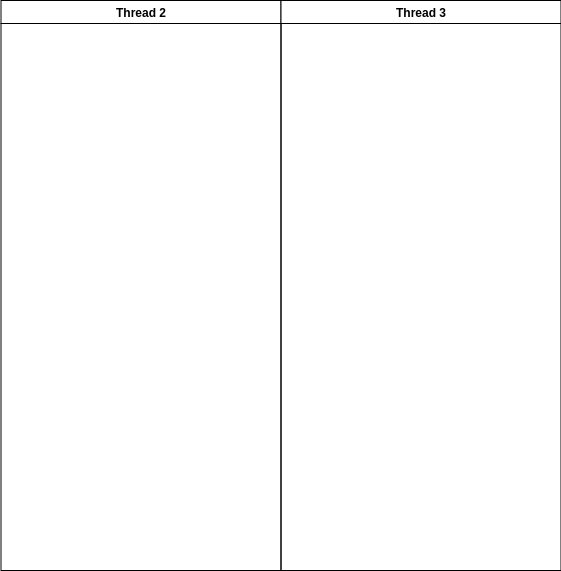

The diagram above was exported from draw.io. Its source (the exported page's mxGraphModel, read from the mxfile embedded in the PNG):
<mxGraphModel dx="1422" dy="788" grid="1" gridSize="10" guides="1" tooltips="1" connect="1" arrows="1" fold="1" page="1" pageScale="1" pageWidth="1169" pageHeight="826" background="#ffffff" math="0" shadow="0">
  <root>
    <mxCell id="0" />
    <mxCell id="1" parent="0" />
    <mxCell id="3" value="Thread 2" style="swimlane;whiteSpace=wrap" parent="1" vertex="1">
      <mxGeometry x="444.5" y="128" width="280" height="570" as="geometry" />
    </mxCell>
    <mxCell id="4" value="Thread 3" style="swimlane;whiteSpace=wrap" parent="1" vertex="1">
      <mxGeometry x="724.5" y="128" width="280" height="570" as="geometry" />
    </mxCell>
  </root>
</mxGraphModel>